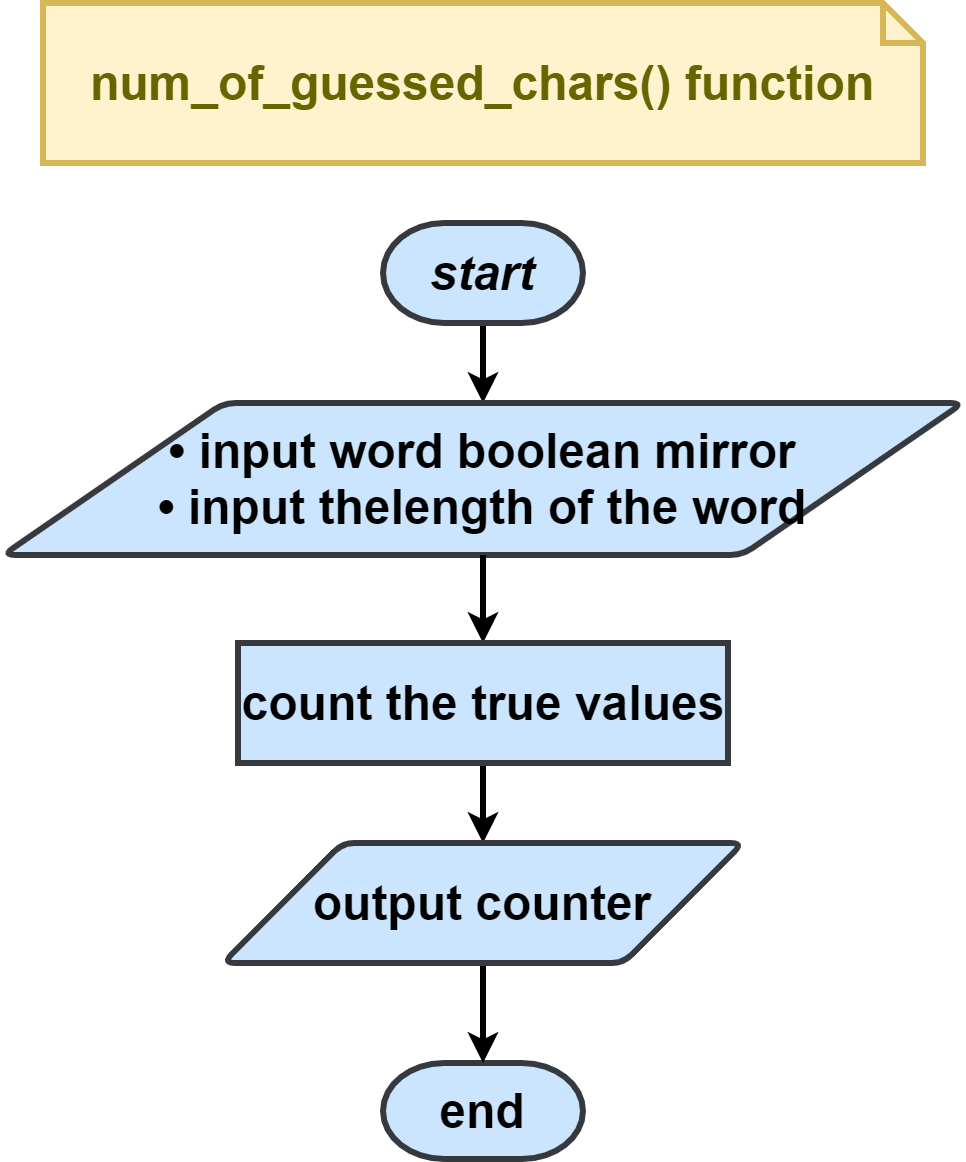

The diagram above was exported from draw.io. Its source (the exported page's mxGraphModel, read from the mxfile embedded in the PNG):
<mxGraphModel dx="846" dy="494" grid="1" gridSize="10" guides="1" tooltips="1" connect="1" arrows="1" fold="1" page="1" pageScale="1" pageWidth="1169" pageHeight="827" math="0" shadow="0">
  <root>
    <mxCell id="3LnXVS1lWr49QNPrurn8-0" />
    <mxCell id="3LnXVS1lWr49QNPrurn8-1" parent="3LnXVS1lWr49QNPrurn8-0" />
    <mxCell id="3LnXVS1lWr49QNPrurn8-2" style="edgeStyle=orthogonalEdgeStyle;rounded=0;orthogonalLoop=1;jettySize=auto;html=1;exitX=0.5;exitY=1;exitDx=0;exitDy=0;exitPerimeter=0;entryX=0.5;entryY=0;entryDx=0;entryDy=0;strokeWidth=3;fontSize=24;fontStyle=1" parent="3LnXVS1lWr49QNPrurn8-1" source="3LnXVS1lWr49QNPrurn8-3" target="3LnXVS1lWr49QNPrurn8-5" edge="1">
      <mxGeometry relative="1" as="geometry" />
    </mxCell>
    <mxCell id="3LnXVS1lWr49QNPrurn8-3" value="&lt;font style=&quot;font-size: 24px;&quot;&gt;start&lt;/font&gt;" style="strokeWidth=3;html=1;shape=mxgraph.flowchart.terminator;whiteSpace=wrap;fontSize=24;fontStyle=3;fillColor=#cce5ff;strokeColor=#36393d;" parent="3LnXVS1lWr49QNPrurn8-1" vertex="1">
      <mxGeometry x="580" y="210" width="100" height="50" as="geometry" />
    </mxCell>
    <mxCell id="3LnXVS1lWr49QNPrurn8-5" value="• input word boolean mirror&lt;br&gt;• input thelength of the word" style="shape=parallelogram;html=1;strokeWidth=3;perimeter=parallelogramPerimeter;whiteSpace=wrap;rounded=1;arcSize=12;size=0.23;fontSize=24;fontStyle=1;fillColor=#cce5ff;strokeColor=#36393d;" parent="3LnXVS1lWr49QNPrurn8-1" vertex="1">
      <mxGeometry x="390" y="300" width="480" height="76" as="geometry" />
    </mxCell>
    <mxCell id="3LnXVS1lWr49QNPrurn8-13" value="end" style="strokeWidth=3;html=1;shape=mxgraph.flowchart.terminator;whiteSpace=wrap;fontSize=24;fontStyle=1;fillColor=#cce5ff;strokeColor=#36393d;" parent="3LnXVS1lWr49QNPrurn8-1" vertex="1">
      <mxGeometry x="580" y="630" width="100" height="48" as="geometry" />
    </mxCell>
    <mxCell id="3LnXVS1lWr49QNPrurn8-17" style="edgeStyle=orthogonalEdgeStyle;rounded=0;orthogonalLoop=1;jettySize=auto;html=1;exitX=0.5;exitY=1;exitDx=0;exitDy=0;entryX=0.5;entryY=0;entryDx=0;entryDy=0;strokeWidth=3;fontSize=24;fontStyle=1" parent="3LnXVS1lWr49QNPrurn8-1" source="3LnXVS1lWr49QNPrurn8-5" target="3LnXVS1lWr49QNPrurn8-25" edge="1">
      <mxGeometry relative="1" as="geometry">
        <mxPoint x="630" y="396" as="sourcePoint" />
        <mxPoint x="630" y="460" as="targetPoint" />
      </mxGeometry>
    </mxCell>
    <mxCell id="3LnXVS1lWr49QNPrurn8-28" style="edgeStyle=orthogonalEdgeStyle;rounded=0;orthogonalLoop=1;jettySize=auto;html=1;exitX=0.5;exitY=1;exitDx=0;exitDy=0;strokeWidth=3;fontSize=24;" parent="3LnXVS1lWr49QNPrurn8-1" source="3LnXVS1lWr49QNPrurn8-25" target="3LnXVS1lWr49QNPrurn8-26" edge="1">
      <mxGeometry relative="1" as="geometry" />
    </mxCell>
    <mxCell id="3LnXVS1lWr49QNPrurn8-25" value="&lt;b&gt;count the true values&lt;/b&gt;" style="rounded=0;whiteSpace=wrap;html=1;strokeWidth=3;fontSize=24;fillColor=#cce5ff;strokeColor=#36393d;" parent="3LnXVS1lWr49QNPrurn8-1" vertex="1">
      <mxGeometry x="507.5" y="420" width="245" height="60" as="geometry" />
    </mxCell>
    <mxCell id="3LnXVS1lWr49QNPrurn8-27" style="edgeStyle=orthogonalEdgeStyle;rounded=0;orthogonalLoop=1;jettySize=auto;html=1;exitX=0.5;exitY=1;exitDx=0;exitDy=0;entryX=0.5;entryY=0;entryDx=0;entryDy=0;entryPerimeter=0;strokeWidth=3;fontSize=24;" parent="3LnXVS1lWr49QNPrurn8-1" source="3LnXVS1lWr49QNPrurn8-26" target="3LnXVS1lWr49QNPrurn8-13" edge="1">
      <mxGeometry relative="1" as="geometry" />
    </mxCell>
    <mxCell id="3LnXVS1lWr49QNPrurn8-26" value="output counter" style="shape=parallelogram;html=1;strokeWidth=3;perimeter=parallelogramPerimeter;whiteSpace=wrap;rounded=1;arcSize=12;size=0.23;fontSize=24;fontStyle=1;fillColor=#cce5ff;strokeColor=#36393d;" parent="3LnXVS1lWr49QNPrurn8-1" vertex="1">
      <mxGeometry x="500" y="520" width="260" height="60" as="geometry" />
    </mxCell>
    <mxCell id="RWW5iV959YVwYyU6KMw6-0" value="&lt;span style=&quot;font-size: 24px&quot;&gt;&lt;b&gt;num_of_guessed_chars() function&lt;/b&gt;&lt;/span&gt;" style="shape=note;strokeWidth=3;fontSize=14;size=20;whiteSpace=wrap;html=1;fillColor=#fff2cc;strokeColor=#d6b656;fontColor=#666600;" parent="3LnXVS1lWr49QNPrurn8-1" vertex="1">
      <mxGeometry x="410" y="100" width="440" height="80" as="geometry" />
    </mxCell>
  </root>
</mxGraphModel>